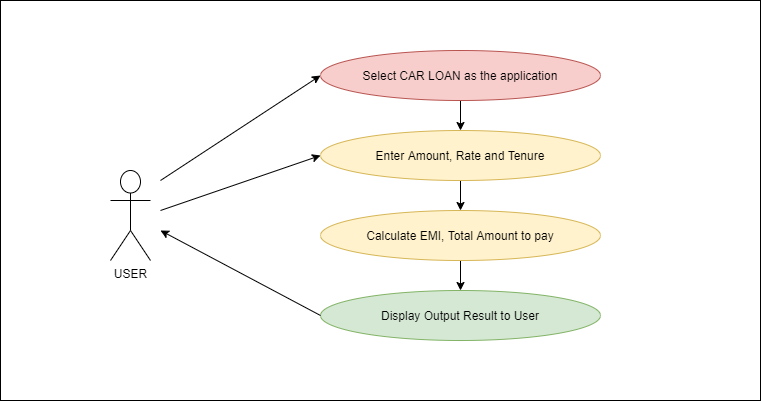

The diagram above was exported from draw.io. Its source (the exported page's mxGraphModel, read from the mxfile embedded in the PNG):
<mxGraphModel dx="1038" dy="556" grid="1" gridSize="10" guides="1" tooltips="1" connect="1" arrows="1" fold="1" page="1" pageScale="1" pageWidth="827" pageHeight="1169" math="0" shadow="0">
  <root>
    <mxCell id="0" />
    <mxCell id="1" parent="0" />
    <mxCell id="Ryz6Y59cSmso_7YPJ94v-1" value="" style="rounded=0;whiteSpace=wrap;html=1;" vertex="1" parent="1">
      <mxGeometry x="40" y="40" width="760" height="400" as="geometry" />
    </mxCell>
    <mxCell id="Ryz6Y59cSmso_7YPJ94v-2" value="USER" style="shape=umlActor;verticalLabelPosition=bottom;verticalAlign=top;html=1;outlineConnect=0;" vertex="1" parent="1">
      <mxGeometry x="150" y="210" width="40" height="90" as="geometry" />
    </mxCell>
    <mxCell id="Ryz6Y59cSmso_7YPJ94v-12" style="edgeStyle=orthogonalEdgeStyle;rounded=0;orthogonalLoop=1;jettySize=auto;html=1;" edge="1" parent="1" source="Ryz6Y59cSmso_7YPJ94v-4" target="Ryz6Y59cSmso_7YPJ94v-5">
      <mxGeometry relative="1" as="geometry" />
    </mxCell>
    <mxCell id="Ryz6Y59cSmso_7YPJ94v-4" value="Select CAR LOAN as the application" style="ellipse;whiteSpace=wrap;html=1;fillColor=#f8cecc;strokeColor=#b85450;" vertex="1" parent="1">
      <mxGeometry x="360" y="90" width="280" height="50" as="geometry" />
    </mxCell>
    <mxCell id="Ryz6Y59cSmso_7YPJ94v-13" style="edgeStyle=orthogonalEdgeStyle;rounded=0;orthogonalLoop=1;jettySize=auto;html=1;entryX=0.5;entryY=0;entryDx=0;entryDy=0;" edge="1" parent="1" source="Ryz6Y59cSmso_7YPJ94v-5" target="Ryz6Y59cSmso_7YPJ94v-6">
      <mxGeometry relative="1" as="geometry" />
    </mxCell>
    <mxCell id="Ryz6Y59cSmso_7YPJ94v-5" value="Enter Amount, Rate and Tenure" style="ellipse;whiteSpace=wrap;html=1;fillColor=#fff2cc;strokeColor=#d6b656;" vertex="1" parent="1">
      <mxGeometry x="360" y="170" width="280" height="50" as="geometry" />
    </mxCell>
    <mxCell id="Ryz6Y59cSmso_7YPJ94v-14" style="edgeStyle=orthogonalEdgeStyle;rounded=0;orthogonalLoop=1;jettySize=auto;html=1;entryX=0.5;entryY=0;entryDx=0;entryDy=0;" edge="1" parent="1" source="Ryz6Y59cSmso_7YPJ94v-6" target="Ryz6Y59cSmso_7YPJ94v-7">
      <mxGeometry relative="1" as="geometry" />
    </mxCell>
    <mxCell id="Ryz6Y59cSmso_7YPJ94v-6" value="Calculate EMI, Total Amount to pay" style="ellipse;whiteSpace=wrap;html=1;fillColor=#fff2cc;strokeColor=#d6b656;" vertex="1" parent="1">
      <mxGeometry x="360" y="250" width="280" height="50" as="geometry" />
    </mxCell>
    <mxCell id="Ryz6Y59cSmso_7YPJ94v-7" value="Display Output Result to User" style="ellipse;whiteSpace=wrap;html=1;fillColor=#d5e8d4;strokeColor=#82b366;" vertex="1" parent="1">
      <mxGeometry x="360" y="330" width="280" height="50" as="geometry" />
    </mxCell>
    <mxCell id="Ryz6Y59cSmso_7YPJ94v-9" value="" style="endArrow=classic;html=1;entryX=0;entryY=0.5;entryDx=0;entryDy=0;" edge="1" parent="1" target="Ryz6Y59cSmso_7YPJ94v-4">
      <mxGeometry width="50" height="50" relative="1" as="geometry">
        <mxPoint x="200" y="220" as="sourcePoint" />
        <mxPoint x="250" y="170" as="targetPoint" />
      </mxGeometry>
    </mxCell>
    <mxCell id="Ryz6Y59cSmso_7YPJ94v-10" value="" style="endArrow=classic;html=1;entryX=0;entryY=0.5;entryDx=0;entryDy=0;" edge="1" parent="1" target="Ryz6Y59cSmso_7YPJ94v-5">
      <mxGeometry width="50" height="50" relative="1" as="geometry">
        <mxPoint x="200" y="250" as="sourcePoint" />
        <mxPoint x="360" y="145" as="targetPoint" />
      </mxGeometry>
    </mxCell>
    <mxCell id="Ryz6Y59cSmso_7YPJ94v-11" value="" style="endArrow=classic;html=1;exitX=0;exitY=0.5;exitDx=0;exitDy=0;" edge="1" parent="1" source="Ryz6Y59cSmso_7YPJ94v-7">
      <mxGeometry width="50" height="50" relative="1" as="geometry">
        <mxPoint x="370" y="275" as="sourcePoint" />
        <mxPoint x="200" y="270" as="targetPoint" />
      </mxGeometry>
    </mxCell>
    <mxCell id="Ryz6Y59cSmso_7YPJ94v-15" value="" style="rounded=0;whiteSpace=wrap;html=1;" vertex="1" parent="1">
      <mxGeometry x="40" y="480" width="760" height="600" as="geometry" />
    </mxCell>
    <mxCell id="Ryz6Y59cSmso_7YPJ94v-17" value="" style="rounded=0;whiteSpace=wrap;html=1;" vertex="1" parent="1">
      <mxGeometry x="110" y="550" width="620" height="480" as="geometry" />
    </mxCell>
    <mxCell id="Ryz6Y59cSmso_7YPJ94v-18" value="" style="rounded=0;whiteSpace=wrap;html=1;fillColor=#e1d5e7;strokeColor=#9673a6;opacity=50;" vertex="1" parent="1">
      <mxGeometry x="110" y="550" width="620" height="60" as="geometry" />
    </mxCell>
    <mxCell id="Ryz6Y59cSmso_7YPJ94v-19" value="&lt;font style=&quot;font-size: 15px&quot;&gt;USER&lt;/font&gt;" style="rounded=0;whiteSpace=wrap;html=1;opacity=50;" vertex="1" parent="1">
      <mxGeometry x="110" y="550" width="310" height="60" as="geometry" />
    </mxCell>
    <mxCell id="Ryz6Y59cSmso_7YPJ94v-20" value="&lt;font style=&quot;font-size: 15px&quot;&gt;LOAN CALCULATOR&lt;/font&gt;" style="rounded=0;whiteSpace=wrap;html=1;opacity=50;" vertex="1" parent="1">
      <mxGeometry x="420" y="550" width="310" height="60" as="geometry" />
    </mxCell>
    <mxCell id="Ryz6Y59cSmso_7YPJ94v-21" value="" style="rounded=0;whiteSpace=wrap;html=1;opacity=50;" vertex="1" parent="1">
      <mxGeometry x="110" y="610" width="310" height="420" as="geometry" />
    </mxCell>
    <mxCell id="Ryz6Y59cSmso_7YPJ94v-22" value="" style="rounded=0;whiteSpace=wrap;html=1;opacity=50;" vertex="1" parent="1">
      <mxGeometry x="420" y="610" width="310" height="420" as="geometry" />
    </mxCell>
    <mxCell id="Ryz6Y59cSmso_7YPJ94v-29" style="edgeStyle=orthogonalEdgeStyle;rounded=0;orthogonalLoop=1;jettySize=auto;html=1;entryX=0.5;entryY=0;entryDx=0;entryDy=0;" edge="1" parent="1" source="Ryz6Y59cSmso_7YPJ94v-23" target="Ryz6Y59cSmso_7YPJ94v-27">
      <mxGeometry relative="1" as="geometry">
        <Array as="points">
          <mxPoint x="260" y="680" />
          <mxPoint x="260" y="680" />
        </Array>
      </mxGeometry>
    </mxCell>
    <mxCell id="Ryz6Y59cSmso_7YPJ94v-23" value="" style="ellipse;whiteSpace=wrap;html=1;aspect=fixed;fillColor=#000000;" vertex="1" parent="1">
      <mxGeometry x="255" y="644" width="10" height="10" as="geometry" />
    </mxCell>
    <mxCell id="Ryz6Y59cSmso_7YPJ94v-24" value="" style="ellipse;whiteSpace=wrap;html=1;aspect=fixed;fillColor=#000000;" vertex="1" parent="1">
      <mxGeometry x="255" y="1010" width="10" height="10" as="geometry" />
    </mxCell>
    <mxCell id="Ryz6Y59cSmso_7YPJ94v-26" style="edgeStyle=orthogonalEdgeStyle;rounded=0;orthogonalLoop=1;jettySize=auto;html=1;entryX=1;entryY=0.5;entryDx=0;entryDy=0;" edge="1" parent="1" source="Ryz6Y59cSmso_7YPJ94v-25" target="Ryz6Y59cSmso_7YPJ94v-23">
      <mxGeometry relative="1" as="geometry" />
    </mxCell>
    <mxCell id="Ryz6Y59cSmso_7YPJ94v-25" value="&lt;font style=&quot;font-size: 14px&quot;&gt;Available calculator operations displayed&lt;/font&gt;" style="rounded=1;whiteSpace=wrap;html=1;fillColor=#FFFFFF;" vertex="1" parent="1">
      <mxGeometry x="330" y="629" width="180" height="40" as="geometry" />
    </mxCell>
    <mxCell id="Ryz6Y59cSmso_7YPJ94v-30" style="edgeStyle=orthogonalEdgeStyle;rounded=0;orthogonalLoop=1;jettySize=auto;html=1;entryX=0.5;entryY=0;entryDx=0;entryDy=0;" edge="1" parent="1" source="Ryz6Y59cSmso_7YPJ94v-27" target="Ryz6Y59cSmso_7YPJ94v-28">
      <mxGeometry relative="1" as="geometry">
        <Array as="points">
          <mxPoint x="260" y="730" />
          <mxPoint x="260" y="730" />
        </Array>
      </mxGeometry>
    </mxCell>
    <mxCell id="Ryz6Y59cSmso_7YPJ94v-48" style="edgeStyle=orthogonalEdgeStyle;rounded=0;orthogonalLoop=1;jettySize=auto;html=1;" edge="1" parent="1" source="Ryz6Y59cSmso_7YPJ94v-27" target="Ryz6Y59cSmso_7YPJ94v-47">
      <mxGeometry relative="1" as="geometry">
        <Array as="points">
          <mxPoint x="420" y="710" />
          <mxPoint x="420" y="710" />
        </Array>
      </mxGeometry>
    </mxCell>
    <mxCell id="Ryz6Y59cSmso_7YPJ94v-27" value="&lt;font style=&quot;font-size: 14px&quot;&gt;Loan Calculator operation selected&lt;/font&gt;" style="rounded=1;whiteSpace=wrap;html=1;fillColor=#FFFFFF;" vertex="1" parent="1">
      <mxGeometry x="170" y="680" width="180" height="40" as="geometry" />
    </mxCell>
    <mxCell id="Ryz6Y59cSmso_7YPJ94v-35" style="edgeStyle=orthogonalEdgeStyle;rounded=0;orthogonalLoop=1;jettySize=auto;html=1;entryX=0.175;entryY=-0.079;entryDx=0;entryDy=0;entryPerimeter=0;" edge="1" parent="1" source="Ryz6Y59cSmso_7YPJ94v-28" target="Ryz6Y59cSmso_7YPJ94v-34">
      <mxGeometry relative="1" as="geometry" />
    </mxCell>
    <mxCell id="Ryz6Y59cSmso_7YPJ94v-28" value="&lt;font style=&quot;font-size: 14px&quot;&gt;Input parameters entered&lt;/font&gt;" style="rounded=1;whiteSpace=wrap;html=1;fillColor=#FFFFFF;" vertex="1" parent="1">
      <mxGeometry x="170" y="740" width="180" height="40" as="geometry" />
    </mxCell>
    <mxCell id="Ryz6Y59cSmso_7YPJ94v-37" style="edgeStyle=orthogonalEdgeStyle;rounded=0;orthogonalLoop=1;jettySize=auto;html=1;" edge="1" parent="1" source="Ryz6Y59cSmso_7YPJ94v-34" target="Ryz6Y59cSmso_7YPJ94v-36">
      <mxGeometry relative="1" as="geometry">
        <Array as="points">
          <mxPoint x="575" y="820" />
          <mxPoint x="575" y="820" />
        </Array>
      </mxGeometry>
    </mxCell>
    <mxCell id="Ryz6Y59cSmso_7YPJ94v-34" value="" style="rounded=0;whiteSpace=wrap;html=1;fillColor=#000000;" vertex="1" parent="1">
      <mxGeometry x="170" y="800" width="510" height="10" as="geometry" />
    </mxCell>
    <mxCell id="Ryz6Y59cSmso_7YPJ94v-39" style="edgeStyle=orthogonalEdgeStyle;rounded=0;orthogonalLoop=1;jettySize=auto;html=1;entryX=0.799;entryY=0.093;entryDx=0;entryDy=0;entryPerimeter=0;" edge="1" parent="1" source="Ryz6Y59cSmso_7YPJ94v-36" target="Ryz6Y59cSmso_7YPJ94v-38">
      <mxGeometry relative="1" as="geometry">
        <Array as="points">
          <mxPoint x="577" y="860" />
          <mxPoint x="578" y="860" />
        </Array>
      </mxGeometry>
    </mxCell>
    <mxCell id="Ryz6Y59cSmso_7YPJ94v-36" value="&lt;font style=&quot;font-size: 14px&quot;&gt;Compute Car Loan output&lt;/font&gt;" style="rounded=1;whiteSpace=wrap;html=1;fillColor=#FFFFFF;" vertex="1" parent="1">
      <mxGeometry x="485" y="830" width="175" height="20" as="geometry" />
    </mxCell>
    <mxCell id="Ryz6Y59cSmso_7YPJ94v-41" style="edgeStyle=orthogonalEdgeStyle;rounded=0;orthogonalLoop=1;jettySize=auto;html=1;entryX=0.5;entryY=0;entryDx=0;entryDy=0;" edge="1" parent="1" source="Ryz6Y59cSmso_7YPJ94v-38" target="Ryz6Y59cSmso_7YPJ94v-40">
      <mxGeometry relative="1" as="geometry">
        <Array as="points">
          <mxPoint x="260" y="900" />
          <mxPoint x="260" y="900" />
        </Array>
      </mxGeometry>
    </mxCell>
    <mxCell id="Ryz6Y59cSmso_7YPJ94v-38" value="" style="rounded=0;whiteSpace=wrap;html=1;fillColor=#000000;" vertex="1" parent="1">
      <mxGeometry x="170" y="870" width="510" height="10" as="geometry" />
    </mxCell>
    <mxCell id="Ryz6Y59cSmso_7YPJ94v-43" style="edgeStyle=orthogonalEdgeStyle;rounded=0;orthogonalLoop=1;jettySize=auto;html=1;entryX=0.5;entryY=0;entryDx=0;entryDy=0;" edge="1" parent="1" source="Ryz6Y59cSmso_7YPJ94v-40" target="Ryz6Y59cSmso_7YPJ94v-42">
      <mxGeometry relative="1" as="geometry" />
    </mxCell>
    <mxCell id="Ryz6Y59cSmso_7YPJ94v-40" value="&lt;font style=&quot;font-size: 14px&quot;&gt;Display Output&lt;/font&gt;" style="rounded=1;whiteSpace=wrap;html=1;fillColor=#FFFFFF;" vertex="1" parent="1">
      <mxGeometry x="175" y="900" width="170" height="30" as="geometry" />
    </mxCell>
    <mxCell id="Ryz6Y59cSmso_7YPJ94v-45" style="edgeStyle=orthogonalEdgeStyle;rounded=0;orthogonalLoop=1;jettySize=auto;html=1;entryX=0.5;entryY=0;entryDx=0;entryDy=0;" edge="1" parent="1" source="Ryz6Y59cSmso_7YPJ94v-42" target="Ryz6Y59cSmso_7YPJ94v-24">
      <mxGeometry relative="1" as="geometry" />
    </mxCell>
    <mxCell id="Ryz6Y59cSmso_7YPJ94v-46" style="edgeStyle=orthogonalEdgeStyle;rounded=0;orthogonalLoop=1;jettySize=auto;html=1;entryX=0;entryY=0.5;entryDx=0;entryDy=0;" edge="1" parent="1" source="Ryz6Y59cSmso_7YPJ94v-42" target="Ryz6Y59cSmso_7YPJ94v-23">
      <mxGeometry relative="1" as="geometry">
        <Array as="points">
          <mxPoint x="140" y="970" />
          <mxPoint x="140" y="650" />
          <mxPoint x="250" y="650" />
          <mxPoint x="255" y="649" />
        </Array>
      </mxGeometry>
    </mxCell>
    <mxCell id="Ryz6Y59cSmso_7YPJ94v-42" value="Use Calculator again?" style="rhombus;whiteSpace=wrap;html=1;fillColor=#FFFFFF;" vertex="1" parent="1">
      <mxGeometry x="150" y="950" width="220" height="40" as="geometry" />
    </mxCell>
    <mxCell id="Ryz6Y59cSmso_7YPJ94v-47" value="&lt;font style=&quot;font-size: 14px&quot;&gt;Invalid input error&lt;/font&gt;" style="rounded=1;whiteSpace=wrap;html=1;fillColor=#FFFFFF;" vertex="1" parent="1">
      <mxGeometry x="500" y="680" width="180" height="40" as="geometry" />
    </mxCell>
    <mxCell id="Ryz6Y59cSmso_7YPJ94v-49" style="edgeStyle=orthogonalEdgeStyle;rounded=0;orthogonalLoop=1;jettySize=auto;html=1;" edge="1" parent="1">
      <mxGeometry relative="1" as="geometry">
        <mxPoint x="500" y="690" as="sourcePoint" />
        <mxPoint x="350" y="690" as="targetPoint" />
        <Array as="points">
          <mxPoint x="420" y="690" />
          <mxPoint x="420" y="690" />
        </Array>
      </mxGeometry>
    </mxCell>
    <mxCell id="Ryz6Y59cSmso_7YPJ94v-50" style="edgeStyle=orthogonalEdgeStyle;rounded=0;orthogonalLoop=1;jettySize=auto;html=1;" edge="1" parent="1" target="Ryz6Y59cSmso_7YPJ94v-51">
      <mxGeometry relative="1" as="geometry">
        <mxPoint x="350" y="770" as="sourcePoint" />
        <Array as="points">
          <mxPoint x="420" y="770" />
          <mxPoint x="420" y="770" />
        </Array>
      </mxGeometry>
    </mxCell>
    <mxCell id="Ryz6Y59cSmso_7YPJ94v-51" value="&lt;font style=&quot;font-size: 14px&quot;&gt;Invalid input error&lt;/font&gt;" style="rounded=1;whiteSpace=wrap;html=1;fillColor=#FFFFFF;" vertex="1" parent="1">
      <mxGeometry x="500" y="740" width="180" height="40" as="geometry" />
    </mxCell>
    <mxCell id="Ryz6Y59cSmso_7YPJ94v-52" style="edgeStyle=orthogonalEdgeStyle;rounded=0;orthogonalLoop=1;jettySize=auto;html=1;" edge="1" parent="1">
      <mxGeometry relative="1" as="geometry">
        <mxPoint x="500" y="750" as="sourcePoint" />
        <mxPoint x="350" y="750" as="targetPoint" />
        <Array as="points">
          <mxPoint x="420" y="750" />
          <mxPoint x="420" y="750" />
        </Array>
      </mxGeometry>
    </mxCell>
  </root>
</mxGraphModel>